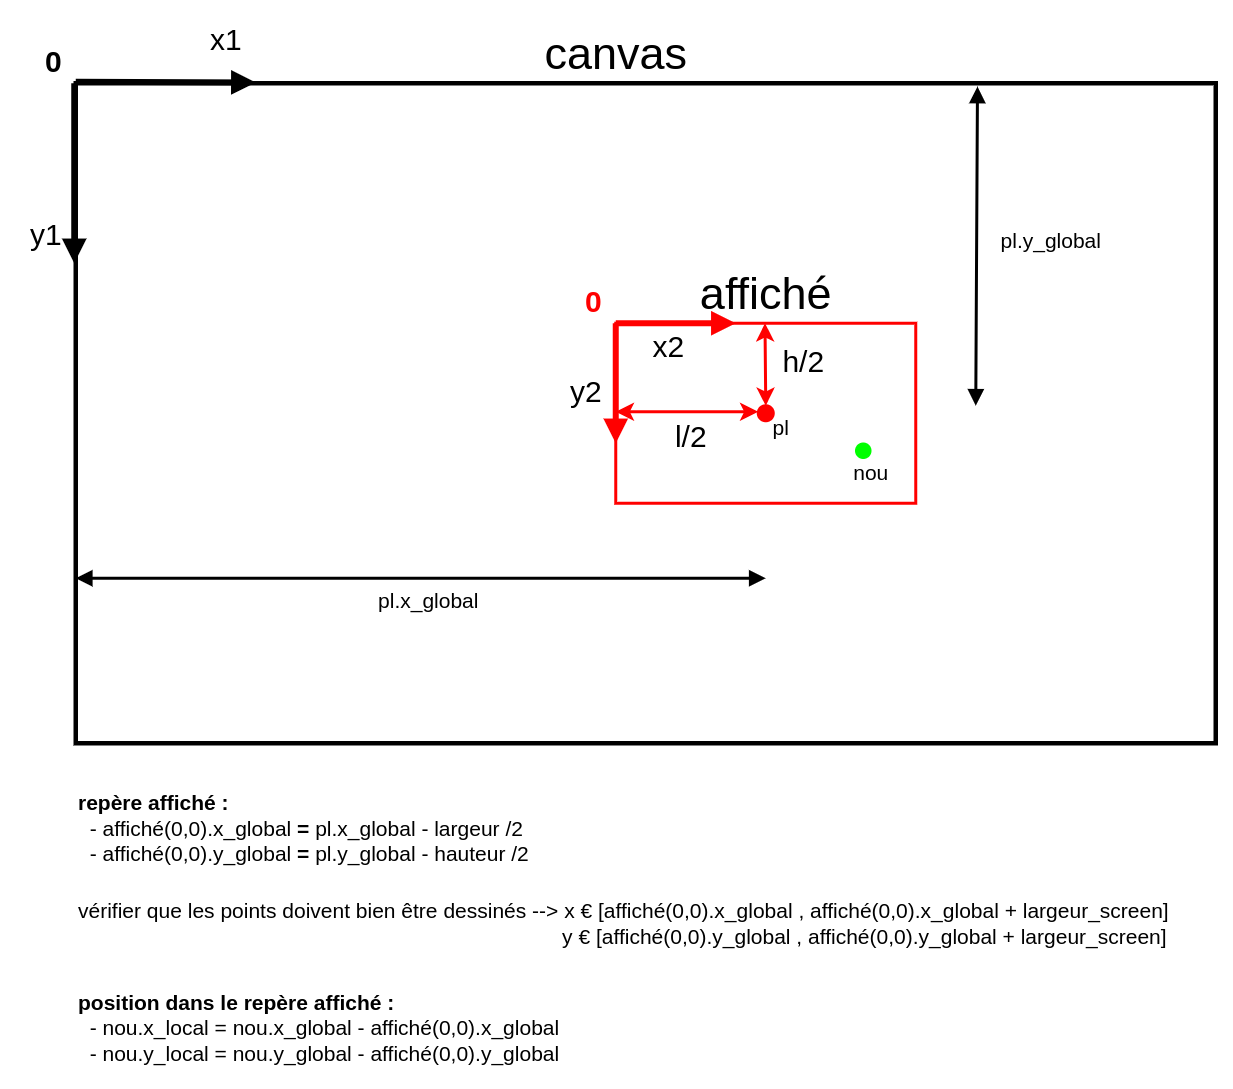

The diagram above was exported from draw.io. Its source (the exported page's mxGraphModel, read from the mxfile embedded in the PNG):
<mxGraphModel dx="1110" dy="1025" grid="1" gridSize="10" guides="1" tooltips="1" connect="1" arrows="1" fold="1" page="1" pageScale="1" pageWidth="827" pageHeight="1169" background="#ffffff" math="0" shadow="0">
  <root>
    <mxCell id="0" />
    <mxCell id="1" parent="0" />
    <mxCell id="m4ytc2DnwgpXYxSmag_0-1" value="" style="rounded=0;whiteSpace=wrap;html=1;fillColor=none;strokeWidth=3;" parent="1" vertex="1">
      <mxGeometry x="40" y="240" width="760" height="440" as="geometry" />
    </mxCell>
    <mxCell id="m4ytc2DnwgpXYxSmag_0-2" value="" style="rounded=0;whiteSpace=wrap;html=1;strokeColor=#FF0000;strokeWidth=2;fillColor=none;" parent="1" vertex="1">
      <mxGeometry x="400" y="400" width="200" height="120" as="geometry" />
    </mxCell>
    <mxCell id="m4ytc2DnwgpXYxSmag_0-3" value="" style="ellipse;whiteSpace=wrap;html=1;aspect=fixed;strokeColor=#FF0000;strokeWidth=2;fillColor=#FF0000;" parent="1" vertex="1">
      <mxGeometry x="495" y="455" width="10" height="10" as="geometry" />
    </mxCell>
    <mxCell id="m4ytc2DnwgpXYxSmag_0-4" value="canvas" style="text;html=1;align=center;verticalAlign=middle;resizable=0;points=[];autosize=1;strokeColor=none;fillColor=none;fontSize=30;" parent="1" vertex="1">
      <mxGeometry x="345" y="200" width="110" height="40" as="geometry" />
    </mxCell>
    <mxCell id="m4ytc2DnwgpXYxSmag_0-5" value="affiché" style="text;html=1;align=center;verticalAlign=middle;resizable=0;points=[];autosize=1;strokeColor=none;fillColor=none;fontSize=30;" parent="1" vertex="1">
      <mxGeometry x="450" y="360" width="100" height="40" as="geometry" />
    </mxCell>
    <mxCell id="m4ytc2DnwgpXYxSmag_0-7" value="" style="endArrow=block;html=1;rounded=0;fontSize=30;strokeWidth=4;endFill=1;" parent="1" edge="1">
      <mxGeometry width="50" height="50" relative="1" as="geometry">
        <mxPoint x="40" y="239" as="sourcePoint" />
        <mxPoint x="160" y="239.5" as="targetPoint" />
      </mxGeometry>
    </mxCell>
    <mxCell id="m4ytc2DnwgpXYxSmag_0-8" value="x1" style="text;html=1;align=center;verticalAlign=middle;resizable=0;points=[];autosize=1;strokeColor=none;fillColor=none;fontSize=20;" parent="1" vertex="1">
      <mxGeometry x="120" y="195" width="40" height="30" as="geometry" />
    </mxCell>
    <mxCell id="m4ytc2DnwgpXYxSmag_0-9" value="" style="endArrow=block;html=1;rounded=0;fontSize=30;strokeWidth=4;endFill=1;" parent="1" edge="1">
      <mxGeometry width="50" height="50" relative="1" as="geometry">
        <mxPoint x="39" y="240" as="sourcePoint" />
        <mxPoint x="39" y="360" as="targetPoint" />
      </mxGeometry>
    </mxCell>
    <mxCell id="m4ytc2DnwgpXYxSmag_0-10" value="y1" style="text;html=1;align=center;verticalAlign=middle;resizable=0;points=[];autosize=1;strokeColor=none;fillColor=none;fontSize=20;" parent="1" vertex="1">
      <mxGeometry y="325" width="40" height="30" as="geometry" />
    </mxCell>
    <mxCell id="m4ytc2DnwgpXYxSmag_0-11" value="" style="endArrow=block;html=1;rounded=0;fontSize=24;strokeWidth=4;endFill=1;strokeColor=#FF0000;" parent="1" edge="1">
      <mxGeometry width="50" height="50" relative="1" as="geometry">
        <mxPoint x="400" y="400" as="sourcePoint" />
        <mxPoint x="400" y="480" as="targetPoint" />
      </mxGeometry>
    </mxCell>
    <mxCell id="m4ytc2DnwgpXYxSmag_0-12" value="" style="endArrow=block;html=1;rounded=0;fontSize=24;strokeWidth=4;endFill=1;strokeColor=#FF0000;" parent="1" edge="1">
      <mxGeometry width="50" height="50" relative="1" as="geometry">
        <mxPoint x="400" y="400" as="sourcePoint" />
        <mxPoint x="480" y="400" as="targetPoint" />
      </mxGeometry>
    </mxCell>
    <mxCell id="m4ytc2DnwgpXYxSmag_0-13" value="x2" style="text;html=1;align=center;verticalAlign=middle;resizable=0;points=[];autosize=1;strokeColor=none;fillColor=none;fontSize=20;" parent="1" vertex="1">
      <mxGeometry x="415" y="400" width="40" height="30" as="geometry" />
    </mxCell>
    <mxCell id="m4ytc2DnwgpXYxSmag_0-14" value="y2" style="text;html=1;align=center;verticalAlign=middle;resizable=0;points=[];autosize=1;strokeColor=none;fillColor=none;fontSize=20;" parent="1" vertex="1">
      <mxGeometry x="360" y="430" width="40" height="30" as="geometry" />
    </mxCell>
    <mxCell id="m4ytc2DnwgpXYxSmag_0-15" value="" style="endArrow=classic;startArrow=classic;html=1;rounded=0;fontSize=20;strokeColor=#FF0000;strokeWidth=2;" parent="1" edge="1">
      <mxGeometry width="50" height="50" relative="1" as="geometry">
        <mxPoint x="495" y="459" as="sourcePoint" />
        <mxPoint x="400" y="459" as="targetPoint" />
      </mxGeometry>
    </mxCell>
    <mxCell id="m4ytc2DnwgpXYxSmag_0-16" value="" style="endArrow=classic;startArrow=classic;html=1;rounded=0;fontSize=20;strokeColor=#FF0000;strokeWidth=2;entryX=0.5;entryY=0;entryDx=0;entryDy=0;" parent="1" target="m4ytc2DnwgpXYxSmag_0-3" edge="1">
      <mxGeometry width="50" height="50" relative="1" as="geometry">
        <mxPoint x="499.5" y="400" as="sourcePoint" />
        <mxPoint x="499.5" y="450" as="targetPoint" />
      </mxGeometry>
    </mxCell>
    <mxCell id="m4ytc2DnwgpXYxSmag_0-17" value="h/2" style="text;html=1;align=center;verticalAlign=middle;resizable=0;points=[];autosize=1;strokeColor=none;fillColor=none;fontSize=20;" parent="1" vertex="1">
      <mxGeometry x="505" y="410" width="40" height="30" as="geometry" />
    </mxCell>
    <mxCell id="m4ytc2DnwgpXYxSmag_0-18" value="l/2" style="text;html=1;align=center;verticalAlign=middle;resizable=0;points=[];autosize=1;strokeColor=none;fillColor=none;fontSize=20;" parent="1" vertex="1">
      <mxGeometry x="430" y="460" width="40" height="30" as="geometry" />
    </mxCell>
    <mxCell id="b5XuDb0NtVi69L-VX9NX-1" value="0" style="text;html=1;align=center;verticalAlign=middle;resizable=0;points=[];autosize=1;strokeColor=none;fillColor=none;fontStyle=1;fontSize=20;fontColor=#FF0000;" parent="1" vertex="1">
      <mxGeometry x="370" y="370" width="30" height="30" as="geometry" />
    </mxCell>
    <mxCell id="b5XuDb0NtVi69L-VX9NX-2" value="0" style="text;html=1;align=center;verticalAlign=middle;resizable=0;points=[];autosize=1;strokeColor=none;fillColor=none;fontStyle=1;fontSize=20;" parent="1" vertex="1">
      <mxGeometry x="10" y="210" width="30" height="30" as="geometry" />
    </mxCell>
    <mxCell id="FCGebrDjd4PP5KXtXCKN-2" value="" style="endArrow=block;startArrow=block;html=1;rounded=0;endFill=1;startFill=1;strokeWidth=2;" edge="1" parent="1">
      <mxGeometry width="50" height="50" relative="1" as="geometry">
        <mxPoint x="40" y="570" as="sourcePoint" />
        <mxPoint x="500" y="570" as="targetPoint" />
      </mxGeometry>
    </mxCell>
    <mxCell id="FCGebrDjd4PP5KXtXCKN-3" value="&lt;font style=&quot;font-size: 14px;&quot;&gt;pl.y_global&lt;/font&gt;" style="text;html=1;align=center;verticalAlign=middle;resizable=0;points=[];autosize=1;strokeColor=none;fillColor=none;fontSize=14;" vertex="1" parent="1">
      <mxGeometry x="650" y="335" width="80" height="20" as="geometry" />
    </mxCell>
    <mxCell id="FCGebrDjd4PP5KXtXCKN-4" value="&lt;font style=&quot;font-size: 14px;&quot;&gt;pl.x_global&lt;/font&gt;" style="text;html=1;align=center;verticalAlign=middle;resizable=0;points=[];autosize=1;strokeColor=none;fillColor=none;fontSize=14;" vertex="1" parent="1">
      <mxGeometry x="235" y="575" width="80" height="20" as="geometry" />
    </mxCell>
    <mxCell id="FCGebrDjd4PP5KXtXCKN-5" value="" style="endArrow=block;startArrow=block;html=1;rounded=0;endFill=1;startFill=1;strokeWidth=2;endSize=6;entryX=0.791;entryY=0.005;entryDx=0;entryDy=0;entryPerimeter=0;" edge="1" parent="1" target="m4ytc2DnwgpXYxSmag_0-1">
      <mxGeometry width="50" height="50" relative="1" as="geometry">
        <mxPoint x="640" y="455" as="sourcePoint" />
        <mxPoint x="640" y="250" as="targetPoint" />
      </mxGeometry>
    </mxCell>
    <mxCell id="FCGebrDjd4PP5KXtXCKN-6" value="&lt;b&gt;repère affiché :&lt;/b&gt;&lt;br&gt;&amp;nbsp; - affiché(0,0).x_global&amp;nbsp;&lt;b&gt;=&lt;/b&gt; pl.x_global - largeur /2&lt;br&gt;&amp;nbsp; - affiché(0,0).y_global&amp;nbsp;&lt;b&gt;=&lt;/b&gt;&amp;nbsp;pl.y_global - hauteur /2&lt;br&gt;&amp;nbsp;" style="text;html=1;align=left;verticalAlign=middle;resizable=0;points=[];autosize=1;strokeColor=none;fillColor=none;fontSize=14;" vertex="1" parent="1">
      <mxGeometry x="40" y="710" width="320" height="70" as="geometry" />
    </mxCell>
    <mxCell id="FCGebrDjd4PP5KXtXCKN-7" value="pl" style="text;html=1;align=center;verticalAlign=middle;resizable=0;points=[];autosize=1;strokeColor=none;fillColor=none;fontSize=14;" vertex="1" parent="1">
      <mxGeometry x="495" y="460" width="30" height="20" as="geometry" />
    </mxCell>
    <mxCell id="FCGebrDjd4PP5KXtXCKN-8" value="" style="ellipse;whiteSpace=wrap;html=1;aspect=fixed;fontSize=14;fillColor=#00FF00;strokeColor=#00FF00;" vertex="1" parent="1">
      <mxGeometry x="560" y="480" width="10" height="10" as="geometry" />
    </mxCell>
    <mxCell id="FCGebrDjd4PP5KXtXCKN-9" value="nou" style="text;html=1;align=center;verticalAlign=middle;resizable=0;points=[];autosize=1;strokeColor=none;fillColor=none;fontSize=14;" vertex="1" parent="1">
      <mxGeometry x="550" y="490" width="40" height="20" as="geometry" />
    </mxCell>
    <mxCell id="FCGebrDjd4PP5KXtXCKN-10" value="vérifier que les points doivent bien être dessinés --&amp;gt; x € [affiché(0,0).x_global , affiché(0,0).x_global + largeur_screen]&lt;br&gt;&lt;span style=&quot;&quot;&gt;&#09;&lt;/span&gt;&lt;span style=&quot;&quot;&gt;&#09;&lt;/span&gt;&lt;span style=&quot;&quot;&gt;&#09;&lt;/span&gt;&lt;span style=&quot;&quot;&gt;&#09;&lt;/span&gt;&lt;span style=&quot;&quot;&gt;&#09;&lt;/span&gt;&lt;span style=&quot;&quot;&gt;&#09;&lt;/span&gt;&lt;span style=&quot;&quot;&gt;&#09;&lt;/span&gt;&lt;span style=&quot;&quot;&gt;&#09;&lt;/span&gt;&lt;span style=&quot;&quot;&gt;&#09;&lt;/span&gt;&lt;span style=&quot;&quot;&gt;&#09;&lt;/span&gt;&amp;nbsp; &amp;nbsp;&lt;span style=&quot;white-space: pre;&quot;&gt;&#09;&lt;/span&gt;&lt;span style=&quot;white-space: pre;&quot;&gt;&#09;&lt;/span&gt;&lt;span style=&quot;white-space: pre;&quot;&gt;&#09;&lt;/span&gt;&lt;span style=&quot;white-space: pre;&quot;&gt;&#09;&lt;/span&gt;&lt;span style=&quot;white-space: pre;&quot;&gt;&#09;&lt;/span&gt;&lt;span style=&quot;white-space: pre;&quot;&gt;&#09;&lt;/span&gt;&lt;span style=&quot;white-space: pre;&quot;&gt;&#09;&lt;/span&gt;&lt;span style=&quot;white-space: pre;&quot;&gt;&#09;&lt;/span&gt;&lt;span style=&quot;white-space: pre;&quot;&gt;&#09;&lt;/span&gt;&lt;span style=&quot;white-space: pre;&quot;&gt;&#09;&lt;/span&gt;&amp;nbsp; &amp;nbsp;y € [affiché(0,0).y_global , affiché(0,0).y_global + largeur_screen]" style="text;html=1;align=left;verticalAlign=middle;resizable=0;points=[];autosize=1;strokeColor=none;fillColor=none;fontSize=14;" vertex="1" parent="1">
      <mxGeometry x="40" y="780" width="740" height="40" as="geometry" />
    </mxCell>
    <mxCell id="FCGebrDjd4PP5KXtXCKN-11" value="&lt;b&gt;position dans le repère affiché :&lt;/b&gt;&lt;br&gt;&amp;nbsp; - nou.x_local = nou.x_global - affiché(0,0).x_global&lt;br&gt;&amp;nbsp; - nou.y_local = nou.y_global - affiché(0,0).y_global" style="text;html=1;align=left;verticalAlign=middle;resizable=0;points=[];autosize=1;strokeColor=none;fillColor=none;fontSize=14;" vertex="1" parent="1">
      <mxGeometry x="40" y="840" width="340" height="60" as="geometry" />
    </mxCell>
  </root>
</mxGraphModel>